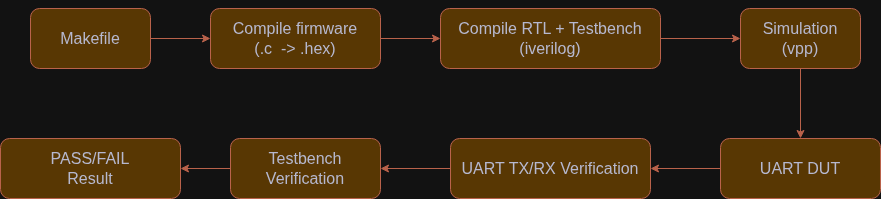

The diagram above was exported from draw.io. Its source (the exported page's mxGraphModel, read from the mxfile embedded in the PNG):
<mxGraphModel dx="2730" dy="530" grid="1" gridSize="10" guides="1" tooltips="1" connect="1" arrows="1" fold="1" page="1" pageScale="1" pageWidth="850" pageHeight="1100" math="0" shadow="0">
  <root>
    <mxCell id="0" />
    <mxCell id="1" parent="0" />
    <mxCell id="3oONOA8qOFTQI0n6rB9t-11" edge="1" parent="1" source="3oONOA8qOFTQI0n6rB9t-2" style="edgeStyle=orthogonalEdgeStyle;rounded=0;orthogonalLoop=1;jettySize=auto;html=1;labelBackgroundColor=none;fontColor=default;strokeColor=#E07A5F;" target="3oONOA8qOFTQI0n6rB9t-3" value="">
      <mxGeometry relative="1" as="geometry" />
    </mxCell>
    <mxCell id="3oONOA8qOFTQI0n6rB9t-2" parent="1" style="rounded=1;whiteSpace=wrap;html=1;labelBackgroundColor=none;fillColor=#F2CC8F;strokeColor=#E07A5F;fontColor=#393C56;" value="&lt;font size=&quot;3&quot;&gt;Makefile&lt;/font&gt;" vertex="1">
      <mxGeometry height="60" width="120" x="-980" y="50" as="geometry" />
    </mxCell>
    <mxCell id="3oONOA8qOFTQI0n6rB9t-12" edge="1" parent="1" source="3oONOA8qOFTQI0n6rB9t-3" style="edgeStyle=orthogonalEdgeStyle;rounded=0;orthogonalLoop=1;jettySize=auto;html=1;labelBackgroundColor=none;fontColor=default;strokeColor=#E07A5F;" target="3oONOA8qOFTQI0n6rB9t-4" value="">
      <mxGeometry relative="1" as="geometry" />
    </mxCell>
    <mxCell id="3oONOA8qOFTQI0n6rB9t-3" parent="1" style="rounded=1;whiteSpace=wrap;html=1;labelBackgroundColor=none;fillColor=#F2CC8F;strokeColor=#E07A5F;fontColor=#393C56;" value="&lt;div&gt;&lt;font style=&quot;font-size: 16px;&quot;&gt;&lt;br&gt;&lt;/font&gt;&lt;/div&gt;&lt;font size=&quot;3&quot;&gt;Compile firmware&lt;/font&gt;&lt;div&gt;&lt;font size=&quot;3&quot;&gt;(.c&amp;nbsp; -&amp;gt; .hex)&lt;br&gt;&lt;br&gt;&lt;/font&gt;&lt;/div&gt;" vertex="1">
      <mxGeometry height="60" width="170" x="-800" y="50" as="geometry" />
    </mxCell>
    <mxCell id="3oONOA8qOFTQI0n6rB9t-13" edge="1" parent="1" source="3oONOA8qOFTQI0n6rB9t-4" style="edgeStyle=orthogonalEdgeStyle;rounded=0;orthogonalLoop=1;jettySize=auto;html=1;labelBackgroundColor=none;fontColor=default;strokeColor=#E07A5F;" target="3oONOA8qOFTQI0n6rB9t-10" value="">
      <mxGeometry relative="1" as="geometry" />
    </mxCell>
    <mxCell id="3oONOA8qOFTQI0n6rB9t-4" parent="1" style="rounded=1;whiteSpace=wrap;html=1;labelBackgroundColor=none;fillColor=#F2CC8F;strokeColor=#E07A5F;fontColor=#393C56;" value="&lt;font style=&quot;font-size: 16px;&quot;&gt;Compile RTL + Testbench&lt;br&gt;       (iverilog)&lt;/font&gt;" vertex="1">
      <mxGeometry height="60" width="220" x="-570" y="50" as="geometry" />
    </mxCell>
    <mxCell id="3oONOA8qOFTQI0n6rB9t-15" edge="1" parent="1" source="3oONOA8qOFTQI0n6rB9t-5" style="edgeStyle=orthogonalEdgeStyle;rounded=0;orthogonalLoop=1;jettySize=auto;html=1;labelBackgroundColor=none;fontColor=default;strokeColor=#E07A5F;" target="3oONOA8qOFTQI0n6rB9t-6" value="">
      <mxGeometry relative="1" as="geometry" />
    </mxCell>
    <mxCell id="3oONOA8qOFTQI0n6rB9t-5" parent="1" style="rounded=1;whiteSpace=wrap;html=1;labelBackgroundColor=none;fillColor=#F2CC8F;strokeColor=#E07A5F;fontColor=#393C56;" value="&lt;span style=&quot;font-size: 16px;&quot;&gt;UART DUT&lt;/span&gt;" vertex="1">
      <mxGeometry height="60" width="160" x="-290" y="180" as="geometry" />
    </mxCell>
    <mxCell id="3oONOA8qOFTQI0n6rB9t-16" edge="1" parent="1" source="3oONOA8qOFTQI0n6rB9t-6" style="edgeStyle=orthogonalEdgeStyle;rounded=0;orthogonalLoop=1;jettySize=auto;html=1;labelBackgroundColor=none;fontColor=default;strokeColor=#E07A5F;" target="3oONOA8qOFTQI0n6rB9t-8" value="">
      <mxGeometry relative="1" as="geometry" />
    </mxCell>
    <mxCell id="3oONOA8qOFTQI0n6rB9t-6" parent="1" style="rounded=1;whiteSpace=wrap;html=1;labelBackgroundColor=none;fillColor=#F2CC8F;strokeColor=#E07A5F;fontColor=#393C56;" value="&lt;font style=&quot;font-size: 16px;&quot;&gt;UART TX/RX Verification&lt;/font&gt;" vertex="1">
      <mxGeometry height="60" width="200" x="-560" y="180" as="geometry" />
    </mxCell>
    <mxCell id="3oONOA8qOFTQI0n6rB9t-17" edge="1" parent="1" source="3oONOA8qOFTQI0n6rB9t-8" style="edgeStyle=orthogonalEdgeStyle;rounded=0;orthogonalLoop=1;jettySize=auto;html=1;labelBackgroundColor=none;fontColor=default;strokeColor=#E07A5F;" target="3oONOA8qOFTQI0n6rB9t-9" value="">
      <mxGeometry relative="1" as="geometry" />
    </mxCell>
    <mxCell id="3oONOA8qOFTQI0n6rB9t-8" parent="1" style="rounded=1;whiteSpace=wrap;html=1;labelBackgroundColor=none;fillColor=#F2CC8F;strokeColor=#E07A5F;fontColor=#393C56;" value="&lt;font style=&quot;font-size: 16px;&quot;&gt;Testbench Verification&lt;/font&gt;" vertex="1">
      <mxGeometry height="60" width="150" x="-780" y="180" as="geometry" />
    </mxCell>
    <mxCell id="3oONOA8qOFTQI0n6rB9t-9" parent="1" style="rounded=1;whiteSpace=wrap;html=1;labelBackgroundColor=none;fillColor=#F2CC8F;strokeColor=#E07A5F;fontColor=#393C56;" value="&lt;span style=&quot;font-size: 16px;&quot;&gt;PASS/FAIL &lt;br&gt;Result&lt;/span&gt;" vertex="1">
      <mxGeometry height="60" width="180" x="-1010" y="180" as="geometry" />
    </mxCell>
    <mxCell id="3oONOA8qOFTQI0n6rB9t-14" edge="1" parent="1" source="3oONOA8qOFTQI0n6rB9t-10" style="edgeStyle=orthogonalEdgeStyle;rounded=0;orthogonalLoop=1;jettySize=auto;html=1;labelBackgroundColor=none;fontColor=default;strokeColor=#E07A5F;" target="3oONOA8qOFTQI0n6rB9t-5" value="">
      <mxGeometry relative="1" as="geometry" />
    </mxCell>
    <mxCell id="3oONOA8qOFTQI0n6rB9t-10" parent="1" style="rounded=1;whiteSpace=wrap;html=1;labelBackgroundColor=none;fillColor=#F2CC8F;strokeColor=#E07A5F;fontColor=#393C56;" value="&lt;span style=&quot;font-size: 16px;&quot;&gt;Simulation&lt;br&gt;(vpp)&lt;/span&gt;" vertex="1">
      <mxGeometry height="60" width="120" x="-270" y="50" as="geometry" />
    </mxCell>
  </root>
</mxGraphModel>